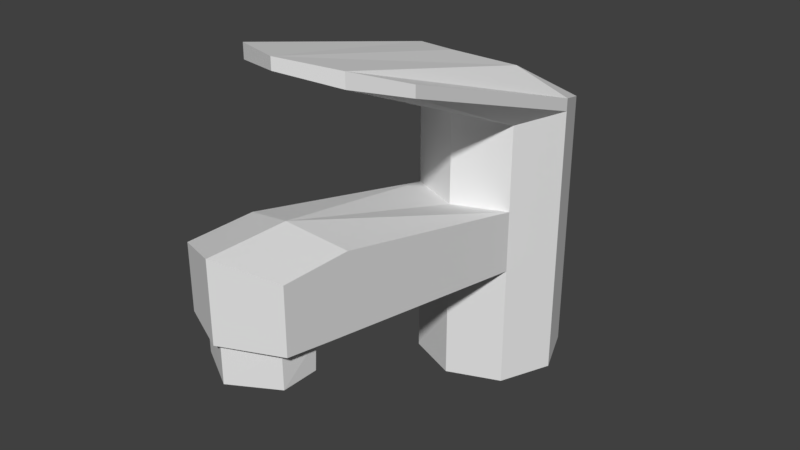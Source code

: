 # Source: animatedSink01.blend  (saved by Blender 2.82.7; exported with 4.5.12 LTS)
import bpy
from mathutils import Matrix  # noqa: F401  (used for matrix-valued properties, if any)

bpy.ops.wm.read_factory_settings(use_empty=True)
scene = bpy.context.scene
scene.name = 'Scene'

# ---- collections
col_collection_1 = bpy.data.collections.new('Collection 1'); scene.collection.children.link(col_collection_1)

# ---- world
world_world = bpy.data.worlds.new('World'); scene.world = world_world
world_world.color = (0.05088, 0.05088, 0.05088)
world_world.use_sun_shadow = False
world_world.sun_shadow_jitter_overblur = 0.0
world_world.cycles.sampling_method = 'MANUAL'

# ---- meshes
me_animatedfaucet01 = bpy.data.meshes.new('animatedFaucet01')
me_animatedfaucet01.from_pydata([(0.0189, -0.08422, 0.8935), (0.0189, -0.08422, 0.9865), (0.02673, -0.1031, 0.8935), (0.02673, -0.1031, 0.993), (0.0189, -0.122, 0.8935), (0.0189, -0.122, 0.9918), (0.0189, -0.08422, 0.9386), (0.02673, -0.1031, 0.9386), (0.0189, -0.122, 0.9386), (0.0189, -0.08422, 0.9611), (0.02673, -0.1031, 0.9611), (0.0189, -0.122, 0.9611), (0.0189, -0.08422, 0.991), (0.02673, -0.1031, 0.9975), (0.0189, -0.122, 1.012), (0.02673, -0.1814, 1.02), (0.0189, -0.2003, 1.026), (0.02673, -0.1814, 1.024), (0.0189, -0.2003, 1.031), (0.0189, -0.2258, 0.9569), (0.0189, -0.2258, 0.9794), (0.0189, -0.2009, 0.9793), (0.0189, -0.2099, 0.954), (0.01512, -0.2242, 0.9566), (0.01558, -0.2113, 0.954), (0.01512, -0.2241, 0.9437), (0.01512, -0.2114, 0.9437), (0.0189, -0.122, 0.9611), (0.02673, -0.1031, 0.9611), (0.0189, -0.08422, 0.9611), (0.0, -0.07639, 0.8935), (0.0, -0.07639, 0.9838), (-0.0189, -0.08422, 0.8935), (-0.0189, -0.08422, 0.9865), (-0.02673, -0.1031, 0.8935), (-0.02673, -0.1031, 0.993), (-0.0189, -0.122, 0.8935), (-0.0189, -0.122, 0.9918), (0.0, -0.1298, 0.8935), (0.0, -0.1298, 0.9939), (0.0, -0.07639, 0.9386), (-0.0189, -0.08422, 0.9386), (-0.02673, -0.1031, 0.9386), (-0.0189, -0.122, 0.9386), (0.0, -0.1298, 0.9386), (0.0, -0.07639, 0.9611), (-0.0189, -0.08422, 0.9611), (-0.02673, -0.1031, 0.9611), (-0.0189, -0.122, 0.9611), (0.0, -0.1298, 0.9611), (0.0, -0.07639, 0.9884), (-0.0189, -0.08422, 0.991), (-0.02673, -0.1031, 0.9975), (-0.0189, -0.122, 1.012), (0.0, -0.1298, 1.015), (-0.02673, -0.1814, 1.02), (-0.0189, -0.2003, 1.026), (0.0, -0.2081, 1.029), (-0.02673, -0.1814, 1.024), (-0.0189, -0.2003, 1.031), (0.0, -0.2081, 1.033), (-0.0189, -0.2258, 0.9569), (0.0, -0.2352, 0.9577), (-0.0189, -0.2258, 0.9794), (0.0, -0.2352, 0.9846), (-0.0189, -0.2009, 0.9793), (-0.0189, -0.2099, 0.954), (0.0, -0.2031, 0.9528), (0.0, -0.2057, 0.9843), (-0.01512, -0.2242, 0.9566), (0.0, -0.2328, 0.9572), (-0.01558, -0.2113, 0.954), (0.0, -0.2051, 0.9531), (-0.01512, -0.2241, 0.9437), (0.0, -0.2328, 0.9437), (-0.01512, -0.2114, 0.9437), (0.0, -0.2054, 0.9437), (0.0, -0.07639, 0.9611), (0.0, -0.1298, 0.9611), (-0.0189, -0.122, 0.9611), (-0.02673, -0.1031, 0.9611), (-0.0189, -0.08422, 0.9611), (0.0, -0.103, 0.9611), (0.01376, -0.08936, 0.9534), (0.01946, -0.1031, 0.9534), (0.01376, -0.1169, 0.9534), (-0.01376, -0.08936, 0.9534), (-0.01946, -0.1031, 0.9534), (-0.01376, -0.1169, 0.9534), (-1.587e-11, -0.08366, 0.9534), (-1.587e-11, -0.1226, 0.9534), (-1.587e-11, -0.1031, 0.9486)], [], [(77, 31, 1, 9), (9, 1, 3, 10), (10, 3, 5, 11), (11, 5, 39, 78), (3, 1, 12, 13), (4, 8, 44, 38), (2, 7, 8, 4), (0, 6, 7, 2), (30, 40, 6, 0), (22, 21, 20, 19), (7, 28, 27, 8), (6, 29, 28, 7), (40, 45, 29, 6), (13, 14, 18, 17), (1, 31, 50, 12), (16, 15, 17, 18), (57, 16, 18, 60), (3, 13, 17, 15), (39, 5, 16, 57), (14, 54, 60, 18), (5, 3, 15, 16), (13, 12, 14), (12, 50, 54, 14), (19, 20, 64, 62), (21, 68, 64, 20), (27, 49, 68, 21), (8, 27, 21, 22), (44, 8, 22, 67), (19, 62, 70, 23), (72, 24, 26, 76), (67, 22, 24, 72), (22, 19, 23, 24), (76, 26, 25, 74), (24, 23, 25, 26), (23, 70, 74, 25), (48, 47, 87, 88), (46, 77, 89, 86), (10, 11, 85, 84), (77, 9, 83, 89), (82, 49, 27), (82, 28, 29), (28, 82, 27), (45, 82, 29), (77, 46, 33, 31), (46, 47, 35, 33), (47, 48, 37, 35), (48, 78, 39, 37), (35, 52, 51, 33), (36, 38, 44, 43), (34, 36, 43, 42), (32, 34, 42, 41), (30, 32, 41, 40), (66, 61, 63, 65), (42, 43, 79, 80), (41, 42, 80, 81), (40, 41, 81, 45), (52, 58, 59, 53), (33, 51, 50, 31), (56, 59, 58, 55), (57, 60, 59, 56), (35, 55, 58, 52), (39, 57, 56, 37), (53, 59, 60, 54), (37, 56, 55, 35), (52, 53, 51), (51, 53, 54, 50), (61, 62, 64, 63), (65, 63, 64, 68), (79, 65, 68, 49), (43, 66, 65, 79), (44, 67, 66, 43), (61, 69, 70, 62), (72, 76, 75, 71), (67, 72, 71, 66), (66, 71, 69, 61), (76, 74, 73, 75), (71, 75, 73, 69), (69, 73, 74, 70), (78, 48, 88, 90), (47, 46, 86, 87), (11, 78, 90, 85), (9, 10, 84, 83), (82, 79, 49), (82, 81, 80), (80, 79, 82), (45, 81, 82), (91, 84, 85), (83, 84, 91), (89, 83, 91), (90, 91, 85), (91, 88, 87), (86, 91, 87), (89, 91, 86), (90, 88, 91)])
_k = set([(3, 5), (5, 39), (25, 26), (25, 74), (26, 76), (35, 37), (37, 39), (73, 74), (73, 75), (75, 76)])
me_animatedfaucet01.attributes.new('sharp_edge', 'BOOLEAN', 'EDGE').data.foreach_set('value', [ (min(e.vertices), max(e.vertices)) in _k for e in me_animatedfaucet01.edges])
_uv = me_animatedfaucet01.uv_layers.new(name='UVMap')
_uv.uv.foreach_set('vector', [0.6081, 0.2742, 0.583, 0.2742, 0.58, 0.2516, 0.6081, 0.2516, 0.6081, 0.2516, 0.58, 0.2516, 0.5729, 0.229, 0.6081, 0.229, 0.6081, 0.229, 0.5729, 0.229, 0.5742, 0.2063, 0.6081, 0.2063, 0.6081, 0.2063, 0.5742, 0.2063, 0.5718, 0.1837, 0.6081, 0.1837, 0.5666, 0.05277, 0.5785, 0.02674, 0.5819, 0.03225, 0.5717, 0.05563, 0.7209, 0.2721, 0.7209, 0.2189, 0.745, 0.2189, 0.745, 0.2721, 0.6968, 0.2721, 0.6968, 0.222, 0.7209, 0.2189, 0.7209, 0.2721, 0.6731, 0.2714, 0.6753, 0.2214, 0.6968, 0.222, 0.6968, 0.2721, 0.6497, 0.2698, 0.6533, 0.2181, 0.6753, 0.2214, 0.6731, 0.2714, 0.7424, 0.1237, 0.7717, 0.1173, 0.7682, 0.1406, 0.7458, 0.1426, 0.6968, 0.222, 0.6951, 0.2005, 0.714, 0.1916, 0.7209, 0.2189, 0.6753, 0.2214, 0.6785, 0.201, 0.6951, 0.2005, 0.6968, 0.222, 0.6533, 0.2181, 0.6589, 0.193, 0.6785, 0.201, 0.6753, 0.2214, 0.5717, 0.05563, 0.5844, 0.08189, 0.5869, 0.164, 0.577, 0.1457, 0.5785, 0.02674, 0.6053, 0.01571, 0.6053, 0.02196, 0.5819, 0.03225, 0.5827, 0.1672, 0.5719, 0.1455, 0.577, 0.1457, 0.5869, 0.164, 0.6061, 0.1765, 0.5827, 0.1672, 0.5869, 0.164, 0.6061, 0.1702, 0.5666, 0.05277, 0.5717, 0.05563, 0.577, 0.1457, 0.5719, 0.1455, 0.6057, 0.08043, 0.6266, 0.07156, 0.6266, 0.166, 0.6057, 0.1751, 0.5844, 0.08189, 0.6057, 0.09027, 0.6061, 0.1702, 0.5869, 0.164, 0.6266, 0.07156, 0.6391, 0.05271, 0.6354, 0.144, 0.6266, 0.166, 0.5717, 0.05563, 0.5819, 0.03225, 0.5844, 0.08189, 0.5819, 0.03225, 0.6053, 0.02196, 0.6057, 0.09027, 0.5844, 0.08189, 0.7458, 0.1426, 0.7682, 0.1406, 0.7818, 0.158, 0.7518, 0.1668, 0.7717, 0.1173, 0.7926, 0.1262, 0.7818, 0.158, 0.7682, 0.1406, 0.7708, 0.02828, 0.7926, 0.03684, 0.7926, 0.1262, 0.7717, 0.1173, 0.7459, 0.02302, 0.7708, 0.02828, 0.7717, 0.1173, 0.7424, 0.1237, 0.7242, 0.031, 0.7459, 0.02302, 0.7424, 0.1237, 0.7213, 0.1152, 0.7458, 0.1426, 0.7518, 0.1668, 0.749, 0.1662, 0.743, 0.1465, 0.7249, 0.1731, 0.75, 0.1751, 0.7427, 0.1852, 0.725, 0.1877, 0.7213, 0.1152, 0.7424, 0.1237, 0.7386, 0.1252, 0.7213, 0.1176, 0.7424, 0.1237, 0.7458, 0.1426, 0.7411, 0.1415, 0.7388, 0.126, 0.725, 0.1877, 0.7427, 0.1852, 0.7486, 0.1932, 0.748, 0.2114, 0.75, 0.1751, 0.762, 0.1892, 0.7486, 0.1932, 0.7427, 0.1852, 0.762, 0.1892, 0.7644, 0.2102, 0.748, 0.2114, 0.7486, 0.1932, 0.8118, 0.1709, 0.7982, 0.1524, 0.8094, 0.1488, 0.8185, 0.1614, 0.7992, 0.129, 0.8142, 0.111, 0.8212, 0.1209, 0.8104, 0.1334, 0.7981, 0.153, 0.7987, 0.13, 0.8096, 0.1341, 0.8093, 0.1496, 0.8349, 0.1779, 0.8123, 0.1716, 0.8189, 0.1617, 0.8349, 0.1658, 0.686, 0.1747, 0.7178, 0.167, 0.714, 0.1916, 0.686, 0.1747, 0.6951, 0.2005, 0.6785, 0.201, 0.6951, 0.2005, 0.686, 0.1747, 0.714, 0.1916, 0.6589, 0.193, 0.686, 0.1747, 0.6785, 0.201, 0.6082, 0.2742, 0.6082, 0.2516, 0.6363, 0.2516, 0.6333, 0.2742, 0.6082, 0.2516, 0.6082, 0.229, 0.6434, 0.229, 0.6363, 0.2516, 0.6082, 0.229, 0.6082, 0.2063, 0.6421, 0.2063, 0.6434, 0.229, 0.6082, 0.2063, 0.6082, 0.1837, 0.6445, 0.1837, 0.6421, 0.2063, 0.6444, 0.05239, 0.6393, 0.0553, 0.6289, 0.03202, 0.6322, 0.02648, 0.7693, 0.2721, 0.7452, 0.2721, 0.7452, 0.2189, 0.7693, 0.2189, 0.7934, 0.2721, 0.7693, 0.2721, 0.7693, 0.2189, 0.7934, 0.222, 0.8171, 0.2714, 0.7934, 0.2721, 0.7934, 0.222, 0.815, 0.2214, 0.8406, 0.2698, 0.8171, 0.2714, 0.815, 0.2214, 0.8369, 0.2181, 0.6999, 0.1237, 0.6965, 0.1426, 0.6742, 0.1406, 0.6706, 0.1173, 0.7934, 0.222, 0.7693, 0.2189, 0.7763, 0.1916, 0.7951, 0.2005, 0.815, 0.2214, 0.7934, 0.222, 0.7951, 0.2005, 0.8117, 0.201, 0.8369, 0.2181, 0.815, 0.2214, 0.8117, 0.201, 0.8314, 0.193, 0.6393, 0.0553, 0.6348, 0.1454, 0.6252, 0.1638, 0.6269, 0.08168, 0.6322, 0.02648, 0.6289, 0.03202, 0.6053, 0.02196, 0.6053, 0.01571, 0.6293, 0.1669, 0.6252, 0.1638, 0.6348, 0.1454, 0.6399, 0.1452, 0.6061, 0.1765, 0.6061, 0.1702, 0.6252, 0.1638, 0.6293, 0.1669, 0.6444, 0.05239, 0.6399, 0.1452, 0.6348, 0.1454, 0.6393, 0.0553, 0.6057, 0.08043, 0.6057, 0.1751, 0.5847, 0.166, 0.5847, 0.07156, 0.6269, 0.08168, 0.6252, 0.1638, 0.6061, 0.1702, 0.6057, 0.09027, 0.5847, 0.07156, 0.5847, 0.166, 0.5759, 0.144, 0.5722, 0.05271, 0.6393, 0.0553, 0.6269, 0.08168, 0.6289, 0.03202, 0.6289, 0.03202, 0.6269, 0.08168, 0.6057, 0.09027, 0.6053, 0.02196, 0.6965, 0.1426, 0.6905, 0.1668, 0.6605, 0.158, 0.6742, 0.1406, 0.6706, 0.1173, 0.6742, 0.1406, 0.6605, 0.158, 0.6497, 0.1262, 0.6716, 0.02828, 0.6706, 0.1173, 0.6497, 0.1262, 0.6497, 0.03684, 0.6965, 0.02302, 0.6999, 0.1237, 0.6706, 0.1173, 0.6716, 0.02828, 0.7182, 0.031, 0.721, 0.1152, 0.6999, 0.1237, 0.6965, 0.02302, 0.6965, 0.1426, 0.6993, 0.1465, 0.6933, 0.1662, 0.6905, 0.1668, 0.725, 0.1733, 0.7251, 0.1879, 0.7428, 0.1854, 0.7501, 0.1752, 0.721, 0.1152, 0.7211, 0.1176, 0.7037, 0.1252, 0.6999, 0.1237, 0.6999, 0.1237, 0.7035, 0.126, 0.7013, 0.1415, 0.6965, 0.1426, 0.7251, 0.1879, 0.7481, 0.2115, 0.7487, 0.1933, 0.7428, 0.1854, 0.7501, 0.1752, 0.7428, 0.1854, 0.7487, 0.1933, 0.7621, 0.1893, 0.7621, 0.1893, 0.7487, 0.1933, 0.7481, 0.2115, 0.7644, 0.2104, 0.8343, 0.1777, 0.8118, 0.1709, 0.8185, 0.1614, 0.8345, 0.1654, 0.7982, 0.1524, 0.7992, 0.129, 0.8104, 0.1334, 0.8094, 0.1488, 0.7987, 0.13, 0.8132, 0.1116, 0.8204, 0.1216, 0.8096, 0.1341, 0.8123, 0.1716, 0.7981, 0.153, 0.8093, 0.1496, 0.8189, 0.1617, 0.8042, 0.1747, 0.7763, 0.1916, 0.7724, 0.167, 0.8042, 0.1747, 0.8117, 0.201, 0.7951, 0.2005, 0.7951, 0.2005, 0.7763, 0.1916, 0.8042, 0.1747, 0.8314, 0.193, 0.8117, 0.201, 0.8042, 0.1747, 0.8303, 0.1427, 0.8093, 0.1496, 0.8096, 0.1341, 0.8189, 0.1617, 0.8093, 0.1496, 0.8303, 0.1427, 0.8349, 0.1658, 0.8189, 0.1617, 0.8303, 0.1427, 0.8204, 0.1216, 0.8303, 0.1427, 0.8096, 0.1341, 0.8305, 0.1425, 0.8185, 0.1614, 0.8094, 0.1488, 0.8104, 0.1334, 0.8305, 0.1425, 0.8094, 0.1488, 0.8212, 0.1209, 0.8305, 0.1425, 0.8104, 0.1334, 0.8345, 0.1654, 0.8185, 0.1614, 0.8305, 0.1425])
me_animatedfaucet01.use_remesh_preserve_volume = False
me_animatedfaucet01.use_remesh_preserve_attributes = False
me_animatedfaucet01.use_mirror_vertex_groups = False
me_animatedfaucet01.update()
arm_armature = bpy.data.armatures.new('Armature')  # bones are not reproduced

# ---- objects
ob_animatedfaucetarmature01 = bpy.data.objects.new('animatedFaucetArmature01', arm_armature)
ob_animatedfaucet01 = bpy.data.objects.new('animatedFaucet01', me_animatedfaucet01)

# ---- transforms, parenting, visibility, modifiers, constraints
ob_animatedfaucetarmature01.location = (0.0, 0.0, 0.0)
ob_animatedfaucetarmature01.lineart.crease_threshold = 0.0
ob_animatedfaucet01.parent = ob_animatedfaucetarmature01
ob_animatedfaucet01.location = (0.0, 0.0, 0.0)
ob_animatedfaucet01.lineart.crease_threshold = 0.0
_vg = ob_animatedfaucet01.vertex_groups.new(name='sinkKnob')
_vg.add([1, 3, 5, 9, 10, 11, 12, 13, 14, 15, 16, 17, 18, 31, 33, 35, 37, 39, 46, 47, 48, 50, 51, 52, 53, 54, 55, 56, 57, 58, 59, 60, 77, 78, 83, 84, 85, 86, 87, 88, 89, 90, 91], 1.0, 'REPLACE')
_vg = ob_animatedfaucet01.vertex_groups.new(name='sinkFaucet')
_vg.add([0, 2, 4, 6, 7, 8, 19, 20, 21, 22, 23, 24, 25, 26, 27, 28, 29, 30, 32, 34, 36, 38, 40, 41, 42, 43, 44, 45, 49, 61, 62, 63, 64, 65, 66, 67, 68, 69, 70, 71, 72, 73, 74, 75, 76, 79, 80, 81, 82], 1.0, 'REPLACE')
_vg = ob_animatedfaucet01.vertex_groups.new(name='sink')
_m = ob_animatedfaucet01.modifiers.new('Armature', 'ARMATURE')
_m.object = ob_animatedfaucetarmature01

# ---- collection membership
col_collection_1.objects.link(ob_animatedfaucetarmature01)
col_collection_1.objects.link(ob_animatedfaucet01)

# ---- scene / render settings (as saved in the file)
scene.frame_start = 1; scene.frame_end = 250; scene.frame_set(1)
scene.render.engine = 'BLENDER_EEVEE_NEXT'
scene.render.resolution_percentage = 50
scene.render.dither_intensity = 0.0
scene.cycles.use_denoising = False
scene.cycles.samples = 128
scene.cycles.sampling_pattern = 'TABULATED_SOBOL'
scene.cycles.use_adaptive_sampling = False
scene.cycles.use_light_tree = False
scene.cycles.blur_glossy = 0.0
scene.cycles.sample_clamp_indirect = 0.0
scene.view_settings.view_transform = 'Standard'
bpy.context.view_layer.update()

# ---- added for rendering (the .blend has no active camera and no usable light): camera, sun
cam_auto = bpy.data.cameras.new('AutoCamera')
cam_auto.lens = 50.0
cam_auto.sensor_width = 36.0
cam_auto.clip_end = 1000.0
ob_auto_camera = bpy.data.objects.new('AutoCamera', cam_auto)
scene.collection.objects.link(ob_auto_camera)
ob_auto_camera.location = (0.201939, -0.398137, 1.12495)
ob_auto_camera.rotation_euler = (1.09748, -7.21219e-08, 0.694738)
scene.camera = ob_auto_camera
light_auto_sun = bpy.data.lights.new('AutoSun', 'SUN')
light_auto_sun.energy = 3.0
light_auto_sun.angle = 0.0523599
ob_auto_sun = bpy.data.objects.new('AutoSun', light_auto_sun)
scene.collection.objects.link(ob_auto_sun)
ob_auto_sun.rotation_euler = (0.872665, 0.174533, 0.523599)
bpy.context.view_layer.update()

